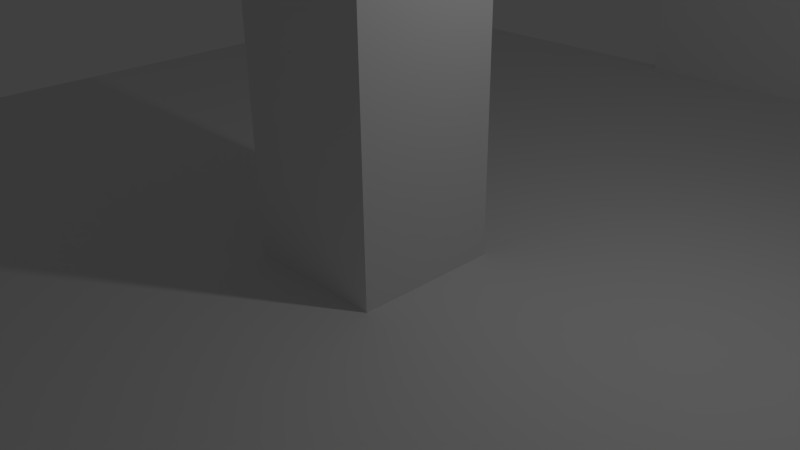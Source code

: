 # Source: doorkey.blend  (saved by Blender 2.74.0; exported with 4.5.12 LTS)
import bpy
from mathutils import Matrix  # noqa: F401  (used for matrix-valued properties, if any)

bpy.ops.wm.read_factory_settings(use_empty=True)
scene = bpy.context.scene
scene.name = 'Scene'

# ---- collections
col_collection_1 = bpy.data.collections.new('Collection 1'); scene.collection.children.link(col_collection_1)

# ---- materials (node trees are filled in below, after node groups)
mat_material = bpy.data.materials.new('Material')
mat_material.alpha_threshold = 0.0
mat_material.use_transparent_shadow = False
mat_material.roughness = 0.5
mat_material.line_color = (0.0, 0.0, 0.0, 1.0)

# ---- material node trees

# ---- world
world_world = bpy.data.worlds.new('World'); scene.world = world_world
world_world.color = (0.05088, 0.05088, 0.05088)
world_world.use_sun_shadow = False
world_world.sun_shadow_jitter_overblur = 0.0
world_world.cycles.sampling_method = 'MANUAL'
world_world.cycles.sample_map_resolution = 256

# ---- cameras
cam_camera = bpy.data.cameras.new('Camera')
cam_camera.clip_end = 100.0
cam_camera.lens = 35.0
cam_camera.sensor_width = 32.0
cam_camera.sensor_height = 18.0
cam_camera.ortho_scale = 7.314
cam_camera.dof.focus_distance = 0.0
cam_camera.dof.aperture_fstop = 128.0

# ---- lights
light_lamp = bpy.data.lights.new('Lamp', 'POINT')
light_lamp.transmission_factor = 0.0
light_lamp.cutoff_distance = 30.0
light_lamp.energy = 100.0
light_lamp.shadow_buffer_clip_start = 1.001
light_lamp.shadow_soft_size = 0.1
light_lamp.shadow_maximum_resolution = 0.006
light_lamp.use_absolute_resolution = True
light_lamp.cycles.use_multiple_importance_sampling = False

# ---- meshes
me_suzanne = bpy.data.meshes.new('Suzanne')
me_suzanne.from_pydata([(-0.6198, -0.3221, 0.1641), (0.002421, 0.2932, 0.1641), (-0.6093, -0.4216, 0.09375), (0.1018, 0.2816, 0.09375), (-0.5657, -0.5323, 0.05469), (0.212, 0.2367, 0.05469), (-0.4543, -0.3672, -0.02344), (0.04568, 0.1272, -0.02344), (-0.5257, -0.295, 0.03125), (-0.02573, 0.1994, 0.03125), (-0.5696, -0.2505, 0.1328), (-0.06967, 0.2439, 0.1328), (-0.5251, -0.1845, 0.1641), (-0.1362, 0.2, 0.1641), (-0.4366, -0.1739, 0.09375), (-0.1478, 0.1117, 0.09375), (-0.3374, -0.2076, 0.05469), (-0.1152, 0.01209, 0.05469), (-0.2873, -0.1472, 0.2422), (-0.1762, -0.03729, 0.2422), (-0.3922, -0.13, 0.2422), (-0.1922, 0.06776, 0.2422), (-0.5029, -0.1625, 0.2422), (-0.1584, 0.1781, 0.2422), (-0.5251, -0.1845, 0.3281), (-0.1362, 0.2, 0.3281), (-0.4366, -0.1739, 0.3906), (-0.1478, 0.1117, 0.3906), (-0.3374, -0.2076, 0.4375), (-0.1152, 0.01209, 0.4375), (-0.4543, -0.3672, 0.5156), (0.04568, 0.1272, 0.5156), (-0.5257, -0.295, 0.4531), (-0.02573, 0.1994, 0.4531), (-0.5696, -0.2505, 0.3594), (-0.06967, 0.2439, 0.3594), (-0.6198, -0.3221, 0.3281), (0.002421, 0.2932, 0.3281), (-0.6093, -0.4216, 0.3906), (0.1018, 0.2816, 0.3906), (-0.5657, -0.5323, 0.4375), (0.212, 0.2367, 0.4375), (-0.6103, -0.5983, 0.2422), (0.2786, 0.2806, 0.2422), (-0.6427, -0.4766, 0.2422), (0.1572, 0.3144, 0.2422), (-0.6365, -0.3496, 0.2422), (0.03014, 0.3096, 0.2422), (-0.653, -0.344, 0.2422), (0.0247, 0.3262, 0.2422), (-0.6363, -0.3164, 0.3359), (-0.00301, 0.3098, 0.3359), (-0.5861, -0.2339, 0.375), (-0.08615, 0.2605, 0.375), (-0.536, -0.1623, 0.3359), (-0.1582, 0.2112, 0.3359), (-0.5082, -0.1349, 0.2422), (-0.186, 0.1837, 0.2422), (-0.536, -0.1623, 0.1562), (-0.1582, 0.2112, 0.1562), (-0.6026, -0.2172, 0.2422), (-0.1026, 0.2772, 0.2422), (-0.5861, -0.2339, 0.1172), (-0.08615, 0.2605, 0.1172), (-0.6363, -0.3164, 0.1562), (-0.00301, 0.3098, 0.1562), (-0.2922, -0.03111, 0.4297), (-0.3471, 0.02444, 0.3516), (-0.2867, -0.03667, -0.6797), (-0.3197, -0.003335, -0.3203), (-0.3306, 0.007776, -0.1875), (-0.2757, -0.04778, -0.7734), (-0.1933, -0.1311, 0.4062), (-0.1713, -0.1533, 0.5703), (0.6142, -0.9477, 0.8984), (0.8284, -1.164, 0.5625), (0.8119, -1.148, 0.07031), (0.4768, -0.8089, -0.3828), (-0.3103, -0.3017, -0.1875), (-0.02142, -0.01606, -0.1875), (-0.3936, -0.3731, -0.4375), (0.05086, 0.0664, -0.4375), (-0.4213, -0.4005, -0.6953), (0.07864, 0.09386, -0.6953), (-0.405, -0.4393, -0.8906), (0.1172, 0.07707, -0.8906), (-0.3717, -0.4174, -0.9453), (0.09493, 0.04405, -0.9453), (-0.2881, -0.2908, -0.9688), (-0.03259, -0.0381, -0.9688), (-0.1768, -0.1478, -0.9844), (-0.455, -0.4887, -0.1406), (0.1672, 0.1265, -0.1406), (-0.5994, -0.6205, -0.03906), (0.3006, 0.2694, -0.03906), (-0.6723, -0.8245, 0.1484), (0.5054, 0.3401, 0.1484), (-0.7989, -0.7409, 0.4297), (0.4233, 0.4676, 0.4297), (-0.7153, -0.6143, 0.4844), (0.2957, 0.3854, 0.4844), (-0.6037, -0.4161, 0.6016), (0.09624, 0.2761, 0.6016), (-0.5145, -0.2619, 0.7578), (-0.05894, 0.1886, 0.7578), (-0.4143, -0.1299, 0.7188), (-0.1921, 0.08986, 0.7188), (-0.3421, -0.0695, 0.4922), (-0.2532, 0.01839, 0.4922), (-0.4308, -0.1242, 0.4141), (-0.1975, 0.1065, 0.4141), (-0.3976, -0.1023, 0.3047), (-0.2198, 0.07344, 0.3047), (-0.4366, -0.1739, 0.09375), (-0.1478, 0.1117, 0.09375), (-0.5314, -0.3226, 0.01562), (0.001924, 0.2048, 0.01562), (-0.5927, -0.4272, 0.0625), (0.1072, 0.265, 0.0625), (-0.6707, -0.5372, 0.1875), (0.2181, 0.3417, 0.1875), (-0.6818, -0.5482, 0.2969), (0.2293, 0.3527, 0.2969), (-0.665, -0.5096, 0.375), (0.1905, 0.3363, 0.375), (-0.5813, -0.3499, 0.4375), (0.02982, 0.2543, 0.4375), (-0.481, -0.1958, 0.4688), (-0.1254, 0.1558, 0.4688), (-0.2867, -0.03667, -0.7656), (-0.3645, -0.1136, -0.7188), (-0.2089, 0.04024, -0.7188), (-0.3536, -0.1357, -0.8359), (-0.1869, 0.02906, -0.8359), (-0.3037, -0.1084, -0.8828), (-0.2148, -0.0205, -0.8828), (-0.2537, -0.07, -0.8906), (-0.2977, -0.02556, -0.1953), (-0.2922, -0.03111, -0.1406), (-0.3644, -0.1025, -0.1484), (-0.22, 0.0403, -0.1484), (-0.3866, -0.1134, -0.2266), (-0.2088, 0.06233, -0.2266), (-0.3533, -0.09153, -0.2891), (-0.2311, 0.02931, -0.2891), (-0.5261, -0.3613, -0.04688), (0.04056, 0.199, -0.04688), (-0.6487, -0.5484, 0.05469), (0.2291, 0.3195, 0.05469), (-0.71, -0.642, 0.2031), (0.3233, 0.3798, 0.2031), (-0.7595, -0.6141, 0.375), (0.296, 0.4296, 0.375), (-0.7701, -0.5256, 0.4141), (0.2077, 0.4412, 0.4141), (-0.6417, -0.2998, 0.5469), (-0.01955, 0.3154, 0.5469), (-0.5803, -0.1842, 0.6406), (-0.1359, 0.2553, 0.6406), (-0.5135, -0.09616, 0.6172), (-0.2247, 0.1895, 0.6172), (-0.4358, -0.0303, 0.4297), (-0.2914, 0.1125, 0.4297), (-0.4305, -0.069, -0.1016), (-0.2527, 0.1068, -0.1016), (-0.4202, -0.2016, -0.4453), (-0.1202, 0.09498, -0.4453), (-0.4315, -0.2458, -0.7031), (-0.07597, 0.1058, -0.7031), (-0.4261, -0.2734, -0.8203), (-0.04838, 0.1001, -0.8203), (-0.382, -0.2737, -0.9141), (-0.04863, 0.05591, -0.9141), (-0.332, -0.2242, -0.9297), (-0.09863, 0.00647, -0.9297), (-0.2208, -0.1033, -0.9453), (-0.2812, -0.04222, 0.04688), (-0.3087, -0.01445, 0.2109), (-0.5255, -0.2618, 0.4766), (-0.05887, 0.1996, 0.4766), (-0.4143, -0.1409, 0.1406), (-0.181, 0.0898, 0.1406), (-0.3976, -0.1134, 0.2109), (-0.2087, 0.07338, 0.2109), (-0.37, -0.1191, -0.6875), (-0.2034, 0.04573, -0.6875), (-0.3532, -0.08049, -0.4453), (-0.2421, 0.02938, -0.4453), (-0.2977, -0.02556, -0.4453), (-0.2922, -0.03111, -0.3281), (-0.3863, -0.06925, -0.2734), (-0.253, 0.06258, -0.2734), (-0.4251, -0.08561, -0.2266), (-0.2362, 0.1012, -0.2266), (-0.3974, -0.08024, -0.1328), (-0.2419, 0.07357, -0.1328), (-0.3474, -0.0308, -0.125), (-0.2919, 0.02413, -0.125), (-0.3526, 0.03, -0.2031), (-0.375, -0.01407, -0.1484), (-0.3083, 0.05184, -0.1484), (-0.4083, -0.04703, -0.1562), (-0.275, 0.0848, -0.1562), (-0.4304, -0.04691, -0.2266), (-0.2748, 0.1069, -0.2266), (-0.3917, -0.0416, -0.25), (-0.2806, 0.06826, -0.25), (-0.3361, 0.01333, -0.2891), (-0.3437, -0.3457, -0.3125), (0.02296, 0.01683, -0.3125), (-0.3869, -0.1687, -0.2422), (-0.1536, 0.06202, -0.2422), (-0.398, -0.1797, -0.3125), (-0.1425, 0.07301, -0.3125), (-0.327, -0.3292, -0.25), (0.006297, 0.0003547, -0.25), (-0.2537, -0.07, -0.875), (-0.2871, -0.103, -0.8672), (-0.2204, -0.03704, -0.8672), (-0.3369, -0.1192, -0.8203), (-0.2036, 0.01258, -0.8203), (-0.3479, -0.1081, -0.7422), (-0.2145, 0.0237, -0.7422), (-0.2318, -0.09222, -0.7812), (-0.3039, -0.1526, -0.75), (-0.1706, -0.02075, -0.75), (-0.2874, -0.1692, -0.8125), (-0.1541, -0.03741, -0.8125), (-0.2486, -0.1418, -0.8516), (-0.182, -0.07593, -0.8516), (-0.2153, -0.1089, -0.8594), (-0.4419, -0.1242, 0.2188), (-0.1974, 0.1175, 0.2188), (-0.4475, -0.1407, 0.1562), (-0.1808, 0.1229, 0.1562), (-0.5421, -0.2562, 0.4297), (-0.0643, 0.2162, 0.4297), (-0.5086, -0.2011, 0.4219), (-0.1197, 0.1834, 0.4219), (-0.6142, -0.3055, 0.3984), (-0.01418, 0.2877, 0.3984), (-0.6592, -0.4599, 0.3516), (0.1407, 0.3311, 0.3516), (-0.6704, -0.482, 0.2891), (0.1629, 0.342, 0.2891), (-0.6593, -0.482, 0.1953), (0.1628, 0.3309, 0.1953), (-0.6146, -0.3829, 0.1016), (0.06316, 0.2873, 0.1016), (-0.5588, -0.2948, 0.0625), (-0.02554, 0.2326, 0.0625), (-0.4808, -0.1626, 0.1094), (-0.1586, 0.156, 0.1094), (-0.4474, -0.1297, 0.2969), (-0.1919, 0.123, 0.2969), (-0.4697, -0.1516, 0.375), (-0.1697, 0.145, 0.375), (-0.4698, -0.1848, 0.3594), (-0.1365, 0.1448, 0.3594), (-0.4421, -0.1573, 0.2969), (-0.1643, 0.1173, 0.2969), (-0.4754, -0.1903, 0.125), (-0.131, 0.1503, 0.125), (-0.5479, -0.3059, 0.08594), (-0.01456, 0.2214, 0.08594), (-0.5925, -0.383, 0.1172), (0.06303, 0.2652, 0.1172), (-0.6316, -0.4656, 0.2109), (0.1461, 0.3034, 0.2109), (-0.6372, -0.4711, 0.2812), (0.1517, 0.3089, 0.2812), (-0.626, -0.4491, 0.3359), (0.1295, 0.298, 0.3359), (-0.5921, -0.3167, 0.3906), (-0.003258, 0.2656, 0.3906), (-0.5087, -0.2122, 0.3984), (-0.1087, 0.1833, 0.3984), (-0.5366, -0.2618, 0.4062), (-0.05881, 0.2106, 0.4062), (-0.4421, -0.1684, 0.1719), (-0.1533, 0.1173, 0.1719), (-0.4366, -0.1629, 0.2266), (-0.1588, 0.1118, 0.2266), (-0.2766, -0.2025, 0.4609), (-0.121, -0.04865, 0.4609), (-0.3432, -0.2573, 0.6641), (-0.06542, 0.01733, 0.6641), (-0.4267, -0.3729, 0.6875), (0.05105, 0.09954, 0.6875), (-0.5048, -0.505, 0.5547), (0.1841, 0.1761, 0.5547), (-0.5997, -0.6868, 0.4531), (0.3669, 0.269, 0.4531), (-0.6611, -0.7914, 0.4062), (0.4722, 0.3292, 0.4062), (-0.584, -0.836, 0.1641), (0.516, 0.2516, 0.1641), (-0.4892, -0.6874, 0.0), (0.3663, 0.1585, 0.0), (-0.411, -0.5332, -0.09375), (0.2112, 0.08207, -0.09375), (0.0264, -0.3533, 0.8984), (0.2846, -0.6144, 0.9844), (0.7021, -1.037, -0.1953), (0.09781, -0.4255, -0.4609), (-0.09444, -0.2311, -0.9766), (-0.01205, -0.3144, -0.8047), (0.004431, -0.3311, -0.5703), (0.0319, -0.3589, -0.4844), (-0.4143, -1.119, 0.2344), (0.7967, 0.07877, 0.2344), (-0.3485, -1.196, 0.3203), (0.8737, 0.01204, 0.3203), (-0.01271, -1.414, 0.2656), (1.087, -0.3261, 0.2656), (0.3963, -1.383, 0.4375), (1.052, -0.7347, 0.4375), (-0.342, -1.025, -0.04688), (0.7024, 0.007485, -0.04688), (-0.0772, -1.093, -0.125), (0.7672, -0.258, -0.125), (0.07623, -1.315, -0.007812), (0.9873, -0.414, -0.007812), (0.4577, -1.267, 0.05469), (0.9354, -0.7949, 0.05469), (-0.2227, -0.4348, -0.3516), (0.1107, -0.1052, -0.3516), (-0.0794, -0.5019, -0.4141), (0.1761, -0.2492, -0.4141), (-0.2451, -0.4899, -0.7109), (0.166, -0.08341, -0.7109), (-0.2228, -0.4569, -0.5), (0.1328, -0.1053, -0.5), (-0.2838, -0.5063, -0.9141), (0.1828, -0.04483, -0.9141), (-0.1285, -0.3966, -0.7578), (0.07147, -0.1989, -0.7578), (-0.1119, -0.3912, -0.5391), (0.06585, -0.2154, -0.5391), (-0.1946, -0.3631, -0.9453), (0.0387, -0.1324, -0.9453), (-0.228, -0.4071, -0.2812), (0.08308, -0.09952, -0.2812), (-0.2499, -0.3739, -0.2266), (0.05006, -0.07723, -0.2266), (-0.2663, -0.3461, -0.1719), (0.02253, -0.0605, -0.1719), (-0.0357, -0.5905, -0.3906), (0.2643, -0.2939, -0.3906), (0.2053, -0.9565, -0.3125), (0.6275, -0.539, -0.3125), (0.3642, -1.184, -0.1484), (0.8531, -0.7005, -0.1484), (0.1766, -1.15, 0.8672), (0.821, -0.5125, 0.8672), (-0.04312, -0.9275, 0.9297), (0.6013, -0.2903, 0.9297), (-0.2574, -0.7108, 0.8516), (0.3871, -0.07361, 0.8516), (-0.4002, -0.5774, 0.5234), (0.2553, 0.07077, 0.5234), (-0.5232, -0.8308, 0.4062), (0.5101, 0.1909, 0.4062), (-0.4181, -0.8038, 0.4531), (0.4819, 0.08607, 0.4531), (-0.2643, -0.9704, 0.7031), (0.6467, -0.06954, 0.7031), (-0.4249, -1.03, 0.5625), (0.7084, 0.09032, 0.5625), (-0.2546, -1.202, 0.6172), (0.8787, -0.0819, 0.6172), (-0.08856, -1.148, 0.75), (0.8225, -0.2473, 0.75), (0.08722, -1.326, 0.6797), (0.9983, -0.4251, 0.6797), (-0.08431, -1.375, 0.5391), (1.049, -0.2541, 0.5391), (0.2028, -1.409, 0.3281), (1.08, -0.5416, 0.3281), (0.2697, -1.288, 0.02344), (0.9586, -0.6072, 0.02344), (-0.2108, -1.28, 0.3281), (0.9558, -0.1265, 0.3281), (-0.1636, -0.739, -0.1719), (0.4142, -0.1677, -0.1719), (0.07242, -1.011, -0.1953), (0.6835, -0.4067, -0.1953), (-0.2389, -1.352, 0.4062), (1.028, -0.09931, 0.4062), (-0.2324, -1.192, -0.1406), (0.8675, -0.1039, -0.1406), (-0.2785, -1.523, -0.1016), (1.199, -0.0616, -0.1016), (-0.3793, -1.765, 0.05469), (1.443, 0.03646, 0.05469), (-0.4348, -1.809, 0.3203), (1.487, 0.09146, 0.3203), (-0.3515, -1.727, 0.5078), (1.404, 0.009059, 0.5078), (-0.2784, -1.501, 0.4766), (1.177, -0.06148, 0.4766), (-0.2893, -1.479, 0.4141), (1.155, -0.05031, 0.4141), (-0.3401, -1.672, 0.4375), (1.349, -0.001678, 0.4375), (-0.3847, -1.738, 0.2891), (1.415, 0.04214, 0.2891), (-0.3458, -1.699, 0.07812), (1.376, 0.003691, 0.07812), (-0.2894, -1.501, -0.03906), (1.177, -0.05043, -0.03906), (-0.2658, -1.236, -0.07031), (0.9119, -0.07104, -0.07031), (-0.2721, -1.363, 0.3594), (1.039, -0.06623, 0.3594), (-0.2393, -1.429, 0.3047), (1.105, -0.09975, 0.3047), (-0.2498, -1.33, -0.02344), (1.006, -0.08814, -0.02344), (-0.251, -1.551, 0.0), (1.227, -0.08938, 0.0), (-0.3016, -1.71, 0.09375), (1.387, -0.04057, 0.09375), (-0.335, -1.743, 0.25), (1.42, -0.007607, 0.25), (-0.296, -1.694, 0.3594), (1.371, -0.046, 0.3594), (-0.2454, -1.534, 0.3438), (1.21, -0.09481, 0.3438), (-0.222, -1.302, 0.2891), (0.9779, -0.1156, 0.2891), (-0.1725, -1.341, 0.1719), (1.016, -0.1655, 0.1719), (-0.117, -1.286, 0.09375), (0.9608, -0.2205, 0.09375), (-0.1614, -1.33, 0.08594), (1.005, -0.1765, 0.08594), (-0.1781, -1.347, 0.01562), (1.022, -0.16, 0.01562), (-0.1558, -1.325, -0.01562), (0.9997, -0.182, -0.01562), (-0.2376, -1.12, 0.0), (0.7957, -0.098, 0.0), (-0.1606, -1.186, -0.02344), (0.8616, -0.1757, -0.02344), (-0.1496, -1.198, 0.03906), (0.8726, -0.1868, 0.03906), (-0.1887, -1.269, 0.2031), (0.9446, -0.1486, 0.2031), (-0.2169, -1.374, 0.2422), (1.05, -0.1215, 0.2422), (-0.1784, -1.413, 0.2344), (1.088, -0.1604, 0.2344), (-0.1229, -1.358, -0.01562), (1.033, -0.2153, -0.01562), (-0.1507, -1.385, 0.01562), (1.06, -0.1879, 0.01562), (-0.134, -1.369, 0.07812), (1.044, -0.2044, 0.07812), (-0.08955, -1.325, 0.09375), (0.9993, -0.2483, 0.09375), (-0.1451, -1.38, 0.1719), (1.055, -0.1934, 0.1719), (-0.2181, -1.584, 0.3281), (1.26, -0.1227, 0.3281), (-0.2742, -1.738, 0.3438), (1.415, -0.06834, 0.3438), (-0.3187, -1.793, 0.2422), (1.47, -0.02446, 0.2422), (-0.2908, -1.755, 0.08594), (1.431, -0.05186, 0.08594), (-0.2181, -1.595, 0.0), (1.271, -0.1228, 0.0), (-0.2113, -1.368, -0.01562), (1.044, -0.127, -0.01562), (-0.2064, -1.473, 0.2891), (1.149, -0.1331, 0.2891), (-0.1729, -1.418, 0.1094), (1.094, -0.166, 0.1094), (-0.2008, -1.457, 0.0625), (1.132, -0.1386, 0.0625), (-0.2233, -1.523, 0.125), (1.199, -0.1168, 0.125), (-0.2065, -1.485, 0.1719), (1.16, -0.1332, 0.1719), (-0.2289, -1.54, 0.2344), (1.216, -0.1114, 0.2344), (-0.2512, -1.573, 0.1875), (1.249, -0.08951, 0.1875), (-0.2845, -1.617, 0.2109), (1.293, -0.05661, 0.2109), (-0.2679, -1.6, 0.2734), (1.276, -0.07309, 0.2734), (-0.1575, -1.623, 0.4375), (1.298, -0.1837, 0.4375), (-0.2747, -1.827, 0.4688), (1.503, -0.06884, 0.4688), (-0.391, -1.876, 0.2969), (1.553, 0.04689, 0.2969), (-0.3301, -1.859, 0.05469), (1.536, -0.01378, 0.05469), (-0.1631, -1.639, -0.08594), (1.315, -0.1783, -0.08594), (-0.1007, -1.347, -0.125), (1.021, -0.2374, -0.125), (-0.1123, -1.435, 0.3828), (1.11, -0.2268, 0.3828)], [], [(46, 0, 2, 44), (3, 1, 47, 45), (44, 2, 4, 42), (5, 3, 45, 43), (2, 8, 6, 4), (7, 9, 3, 5), (0, 10, 8, 2), (9, 11, 1, 3), (10, 12, 14, 8), (15, 13, 11, 9), (8, 14, 16, 6), (17, 15, 9, 7), (14, 20, 18, 16), (19, 21, 15, 17), (12, 22, 20, 14), (21, 23, 13, 15), (22, 24, 26, 20), (27, 25, 23, 21), (20, 26, 28, 18), (29, 27, 21, 19), (26, 32, 30, 28), (31, 33, 27, 29), (24, 34, 32, 26), (33, 35, 25, 27), (34, 36, 38, 32), (39, 37, 35, 33), (32, 38, 40, 30), (41, 39, 33, 31), (38, 44, 42, 40), (43, 45, 39, 41), (36, 46, 44, 38), (45, 47, 37, 39), (46, 36, 50, 48), (51, 37, 47, 49), (36, 34, 52, 50), (53, 35, 37, 51), (34, 24, 54, 52), (55, 25, 35, 53), (24, 22, 56, 54), (57, 23, 25, 55), (22, 12, 58, 56), (59, 13, 23, 57), (12, 10, 62, 58), (63, 11, 13, 59), (10, 0, 64, 62), (65, 1, 11, 63), (0, 46, 48, 64), (49, 47, 1, 65), (60, 64, 48), (49, 65, 61), (62, 64, 60), (61, 65, 63), (60, 58, 62), (63, 59, 61), (60, 56, 58), (59, 57, 61), (60, 54, 56), (57, 55, 61), (60, 52, 54), (55, 53, 61), (60, 50, 52), (53, 51, 61), (60, 48, 50), (51, 49, 61), (88, 173, 175, 90), (175, 174, 89, 90), (86, 171, 173, 88), (174, 172, 87, 89), (84, 169, 171, 86), (172, 170, 85, 87), (82, 167, 169, 84), (170, 168, 83, 85), (80, 165, 167, 82), (168, 166, 81, 83), (78, 91, 145, 163), (146, 92, 79, 164), (91, 93, 147, 145), (148, 94, 92, 146), (93, 95, 149, 147), (150, 96, 94, 148), (95, 97, 151, 149), (152, 98, 96, 150), (97, 99, 153, 151), (154, 100, 98, 152), (99, 101, 155, 153), (156, 102, 100, 154), (101, 103, 157, 155), (158, 104, 102, 156), (103, 105, 159, 157), (160, 106, 104, 158), (105, 107, 161, 159), (162, 108, 106, 160), (107, 66, 67, 161), (67, 66, 108, 162), (109, 127, 159, 161), (160, 128, 110, 162), (127, 178, 157, 159), (158, 179, 128, 160), (125, 155, 157, 178), (158, 156, 126, 179), (123, 153, 155, 125), (156, 154, 124, 126), (121, 151, 153, 123), (154, 152, 122, 124), (119, 149, 151, 121), (152, 150, 120, 122), (117, 147, 149, 119), (150, 148, 118, 120), (115, 145, 147, 117), (148, 146, 116, 118), (113, 163, 145, 115), (146, 164, 114, 116), (113, 180, 176, 163), (176, 181, 114, 164), (109, 161, 67, 111), (67, 162, 110, 112), (111, 67, 177, 182), (177, 67, 112, 183), (176, 180, 182, 177), (183, 181, 176, 177), (134, 136, 175, 173), (175, 136, 135, 174), (132, 134, 173, 171), (174, 135, 133, 172), (130, 132, 171, 169), (172, 133, 131, 170), (165, 186, 184, 167), (185, 187, 166, 168), (130, 169, 167, 184), (168, 170, 131, 185), (143, 189, 188, 186), (188, 189, 144, 187), (184, 186, 188, 68), (188, 187, 185, 68), (129, 130, 184, 68), (185, 131, 129, 68), (141, 192, 190, 143), (191, 193, 142, 144), (139, 194, 192, 141), (193, 195, 140, 142), (138, 196, 194, 139), (195, 197, 138, 140), (137, 70, 196, 138), (197, 70, 137, 138), (189, 143, 190, 69), (191, 144, 189, 69), (69, 190, 205, 207), (206, 191, 69, 207), (70, 198, 199, 196), (200, 198, 70, 197), (196, 199, 201, 194), (202, 200, 197, 195), (194, 201, 203, 192), (204, 202, 195, 193), (192, 203, 205, 190), (206, 204, 193, 191), (198, 203, 201, 199), (202, 204, 198, 200), (198, 207, 205, 203), (206, 207, 198, 204), (138, 139, 163, 176), (164, 140, 138, 176), (139, 141, 210, 163), (211, 142, 140, 164), (141, 143, 212, 210), (213, 144, 142, 211), (143, 186, 165, 212), (166, 187, 144, 213), (80, 208, 212, 165), (213, 209, 81, 166), (208, 214, 210, 212), (211, 215, 209, 213), (78, 163, 210, 214), (211, 164, 79, 215), (130, 129, 71, 221), (71, 129, 131, 222), (132, 130, 221, 219), (222, 131, 133, 220), (134, 132, 219, 217), (220, 133, 135, 218), (136, 134, 217, 216), (218, 135, 136, 216), (216, 217, 228, 230), (229, 218, 216, 230), (217, 219, 226, 228), (227, 220, 218, 229), (219, 221, 224, 226), (225, 222, 220, 227), (221, 71, 223, 224), (223, 71, 222, 225), (223, 230, 228, 224), (229, 230, 223, 225), (224, 228, 226), (227, 229, 225), (182, 180, 233, 231), (234, 181, 183, 232), (111, 182, 231, 253), (232, 183, 112, 254), (109, 111, 253, 255), (254, 112, 110, 256), (180, 113, 251, 233), (252, 114, 181, 234), (113, 115, 249, 251), (250, 116, 114, 252), (115, 117, 247, 249), (248, 118, 116, 250), (117, 119, 245, 247), (246, 120, 118, 248), (119, 121, 243, 245), (244, 122, 120, 246), (121, 123, 241, 243), (242, 124, 122, 244), (123, 125, 239, 241), (240, 126, 124, 242), (125, 178, 235, 239), (236, 179, 126, 240), (178, 127, 237, 235), (238, 128, 179, 236), (127, 109, 255, 237), (256, 110, 128, 238), (237, 255, 257, 275), (258, 256, 238, 276), (235, 237, 275, 277), (276, 238, 236, 278), (239, 235, 277, 273), (278, 236, 240, 274), (241, 239, 273, 271), (274, 240, 242, 272), (243, 241, 271, 269), (272, 242, 244, 270), (245, 243, 269, 267), (270, 244, 246, 268), (247, 245, 267, 265), (268, 246, 248, 266), (249, 247, 265, 263), (266, 248, 250, 264), (251, 249, 263, 261), (264, 250, 252, 262), (233, 251, 261, 279), (262, 252, 234, 280), (255, 253, 259, 257), (260, 254, 256, 258), (253, 231, 281, 259), (282, 232, 254, 260), (231, 233, 279, 281), (280, 234, 232, 282), (66, 107, 283, 72), (284, 108, 66, 72), (107, 105, 285, 283), (286, 106, 108, 284), (105, 103, 287, 285), (288, 104, 106, 286), (103, 101, 289, 287), (290, 102, 104, 288), (101, 99, 291, 289), (292, 100, 102, 290), (99, 97, 293, 291), (294, 98, 100, 292), (97, 95, 295, 293), (296, 96, 98, 294), (95, 93, 297, 295), (298, 94, 96, 296), (93, 91, 299, 297), (300, 92, 94, 298), (307, 308, 327, 337), (328, 308, 307, 338), (306, 307, 337, 335), (338, 307, 306, 336), (305, 306, 335, 339), (336, 306, 305, 340), (88, 90, 305, 339), (305, 90, 89, 340), (86, 88, 339, 333), (340, 89, 87, 334), (84, 86, 333, 329), (334, 87, 85, 330), (82, 84, 329, 331), (330, 85, 83, 332), (329, 335, 337, 331), (338, 336, 330, 332), (329, 333, 339, 335), (340, 334, 330, 336), (325, 331, 337, 327), (338, 332, 326, 328), (80, 82, 331, 325), (332, 83, 81, 326), (208, 341, 343, 214), (344, 342, 209, 215), (80, 325, 341, 208), (342, 326, 81, 209), (78, 214, 343, 345), (344, 215, 79, 346), (78, 345, 299, 91), (300, 346, 79, 92), (76, 323, 351, 303), (352, 324, 76, 303), (303, 351, 349, 77), (350, 352, 303, 77), (77, 349, 347, 304), (348, 350, 77, 304), (304, 347, 327, 308), (328, 348, 304, 308), (325, 327, 347, 341), (348, 328, 326, 342), (295, 297, 317, 309), (318, 298, 296, 310), (75, 315, 323, 76), (324, 316, 75, 76), (301, 357, 355, 302), (356, 358, 301, 302), (302, 355, 353, 74), (354, 356, 302, 74), (74, 353, 315, 75), (316, 354, 74, 75), (291, 293, 361, 363), (362, 294, 292, 364), (363, 361, 367, 365), (368, 362, 364, 366), (365, 367, 369, 371), (370, 368, 366, 372), (371, 369, 375, 373), (376, 370, 372, 374), (313, 377, 373, 375), (374, 378, 314, 376), (315, 353, 373, 377), (374, 354, 316, 378), (353, 355, 371, 373), (372, 356, 354, 374), (355, 357, 365, 371), (366, 358, 356, 372), (357, 359, 363, 365), (364, 360, 358, 366), (289, 291, 363, 359), (364, 292, 290, 360), (73, 359, 357, 301), (358, 360, 73, 301), (283, 285, 287, 289), (288, 286, 284, 290), (283, 289, 359, 73), (360, 290, 284, 73), (72, 283, 73), (73, 284, 72), (293, 295, 309, 361), (310, 296, 294, 362), (309, 311, 367, 361), (368, 312, 310, 362), (311, 381, 369, 367), (370, 382, 312, 368), (313, 375, 369, 381), (370, 376, 314, 382), (347, 349, 385, 383), (386, 350, 348, 384), (317, 383, 385, 319), (386, 384, 318, 320), (297, 299, 383, 317), (384, 300, 298, 318), (299, 343, 341, 383), (342, 344, 300, 384), (341, 347, 383), (384, 348, 342), (299, 345, 343), (344, 346, 300), (313, 321, 379, 377), (380, 322, 314, 378), (315, 377, 379, 323), (380, 378, 316, 324), (319, 385, 379, 321), (380, 386, 320, 322), (349, 351, 379, 385), (380, 352, 350, 386), (323, 379, 351), (352, 380, 324), (399, 387, 413, 401), (414, 388, 400, 402), (399, 401, 403, 397), (404, 402, 400, 398), (397, 403, 405, 395), (406, 404, 398, 396), (395, 405, 407, 393), (408, 406, 396, 394), (393, 407, 409, 391), (410, 408, 394, 392), (391, 409, 411, 389), (412, 410, 392, 390), (409, 419, 417, 411), (418, 420, 410, 412), (407, 421, 419, 409), (420, 422, 408, 410), (405, 423, 421, 407), (422, 424, 406, 408), (403, 425, 423, 405), (424, 426, 404, 406), (401, 427, 425, 403), (426, 428, 402, 404), (401, 413, 415, 427), (416, 414, 402, 428), (317, 319, 443, 441), (444, 320, 318, 442), (319, 389, 411, 443), (412, 390, 320, 444), (309, 317, 441, 311), (442, 318, 310, 312), (381, 429, 413, 387), (414, 430, 382, 388), (411, 417, 439, 443), (440, 418, 412, 444), (437, 445, 443, 439), (444, 446, 438, 440), (433, 445, 437, 435), (438, 446, 434, 436), (431, 447, 445, 433), (446, 448, 432, 434), (429, 447, 431, 449), (432, 448, 430, 450), (413, 429, 449, 415), (450, 430, 414, 416), (311, 447, 429, 381), (430, 448, 312, 382), (311, 441, 445, 447), (446, 442, 312, 448), (441, 443, 445), (446, 444, 442), (415, 449, 451, 475), (452, 450, 416, 476), (449, 431, 461, 451), (462, 432, 450, 452), (431, 433, 459, 461), (460, 434, 432, 462), (433, 435, 457, 459), (458, 436, 434, 460), (435, 437, 455, 457), (456, 438, 436, 458), (437, 439, 453, 455), (454, 440, 438, 456), (439, 417, 473, 453), (474, 418, 440, 454), (427, 415, 475, 463), (476, 416, 428, 464), (425, 427, 463, 465), (464, 428, 426, 466), (423, 425, 465, 467), (466, 426, 424, 468), (421, 423, 467, 469), (468, 424, 422, 470), (419, 421, 469, 471), (470, 422, 420, 472), (417, 419, 471, 473), (472, 420, 418, 474), (457, 455, 479, 477), (480, 456, 458, 478), (477, 479, 481, 483), (482, 480, 478, 484), (483, 481, 487, 485), (488, 482, 484, 486), (485, 487, 489, 491), (490, 488, 486, 492), (463, 475, 485, 491), (486, 476, 464, 492), (451, 483, 485, 475), (486, 484, 452, 476), (451, 461, 477, 483), (478, 462, 452, 484), (457, 477, 461, 459), (462, 478, 458, 460), (453, 473, 479, 455), (480, 474, 454, 456), (471, 481, 479, 473), (480, 482, 472, 474), (469, 487, 481, 471), (482, 488, 470, 472), (467, 489, 487, 469), (488, 490, 468, 470), (465, 491, 489, 467), (490, 492, 466, 468), (463, 491, 465), (466, 492, 464), (391, 389, 503, 501), (504, 390, 392, 502), (393, 391, 501, 499), (502, 392, 394, 500), (395, 393, 499, 497), (500, 394, 396, 498), (397, 395, 497, 495), (498, 396, 398, 496), (399, 397, 495, 493), (496, 398, 400, 494), (387, 399, 493, 505), (494, 400, 388, 506), (493, 501, 503, 505), (504, 502, 494, 506), (493, 495, 499, 501), (500, 496, 494, 502), (495, 497, 499), (500, 498, 496), (313, 381, 387, 505), (388, 382, 314, 506), (313, 505, 503, 321), (504, 506, 314, 322), (319, 321, 503, 389), (504, 322, 320, 390)])
me_suzanne.use_remesh_preserve_volume = False
me_suzanne.use_remesh_preserve_attributes = False
me_suzanne.use_mirror_vertex_groups = False
me_suzanne.update()
me_cube_001 = bpy.data.meshes.new('Cube.001')
me_cube_001.from_pydata([(-2.0, 9.75, 0.0), (-2.0, 9.75, 6.0), (-2.0, 10.25, 0.0), (-2.0, 10.25, 6.0), (2.0, 9.75, 0.0), (2.0, 9.75, 6.0), (2.0, 10.25, 0.0), (2.0, 10.25, 6.0)], [], [(1, 3, 2, 0), (3, 7, 6, 2), (7, 5, 4, 6), (5, 1, 0, 4), (0, 2, 6, 4), (5, 7, 3, 1)])
me_cube_001.use_remesh_preserve_volume = False
me_cube_001.use_remesh_preserve_attributes = False
me_cube_001.use_mirror_vertex_groups = False
me_cube_001.update()
me_plane = bpy.data.meshes.new('Plane')
me_plane.from_pydata([(-10.0, -10.0, 0.0), (10.0, -10.0, 0.0), (-10.0, 10.0, 0.0), (10.0, 10.0, 0.0)], [], [(0, 1, 3, 2)])
me_plane.use_remesh_preserve_volume = False
me_plane.use_remesh_preserve_attributes = False
me_plane.use_mirror_vertex_groups = False
me_plane.update()
me_cube = bpy.data.meshes.new('Cube')
me_cube.from_pydata([(1.0, 1.0, -2.0), (1.0, -1.0, -2.0), (-1.0, -1.0, -2.0), (-1.0, 1.0, -2.0), (1.0, 1.0, 2.0), (1.0, -1.0, 2.0), (-1.0, -1.0, 2.0), (-1.0, 1.0, 2.0)], [], [(0, 1, 2, 3), (4, 7, 6, 5), (0, 4, 5, 1), (1, 5, 6, 2), (2, 6, 7, 3), (4, 0, 3, 7)])
me_cube.materials.append(mat_material)
me_cube.use_remesh_preserve_volume = False
me_cube.use_remesh_preserve_attributes = False
me_cube.use_mirror_vertex_groups = False
me_cube.update()

# ---- objects
ob_suzanne = bpy.data.objects.new('Suzanne', me_suzanne)
ob_door = bpy.data.objects.new('Door', me_cube_001)
ob_floor = bpy.data.objects.new('Floor', me_plane)
ob_player = bpy.data.objects.new('Player', me_cube)
ob_lamp = bpy.data.objects.new('Lamp', light_lamp)
ob_camera = bpy.data.objects.new('Camera', cam_camera)

# ---- transforms, parenting, visibility, modifiers, constraints
ob_suzanne.location = (4.259, -5.599, 1.018)
ob_suzanne.lineart.crease_threshold = 0.0
ob_door.location = (0.0, 0.0, 0.0)
ob_door.lineart.crease_threshold = 0.0
ob_floor.location = (0.0, 0.0, 0.0)
ob_floor.lineart.crease_threshold = 0.0
ob_player.location = (0.0, 0.0, 2.0)
ob_player.lock_rotations_4d = False
ob_player.empty_display_type = 'ARROWS'
ob_player.lineart.crease_threshold = 0.0
ob_lamp.location = (4.076, 1.005, 5.904)
ob_lamp.rotation_euler = (0.6503, 0.05522, 1.866)
ob_lamp.lock_rotations_4d = False
ob_lamp.empty_display_type = 'ARROWS'
ob_lamp.color = (0.0, 0.0, 0.0, 0.0)
ob_lamp.lineart.crease_threshold = 0.0
ob_camera.location = (7.481, -6.508, 5.344)
ob_camera.rotation_euler = (1.109, 0.01082, 0.8149)
ob_camera.lock_rotations_4d = False
ob_camera.empty_display_type = 'ARROWS'
ob_camera.color = (0.0, 0.0, 0.0, 0.0)
ob_camera.display_type = 'WIRE'
ob_camera.lineart.crease_threshold = 0.0

# ---- collection membership
col_collection_1.objects.link(ob_suzanne)
col_collection_1.objects.link(ob_door)
col_collection_1.objects.link(ob_floor)
col_collection_1.objects.link(ob_player)
col_collection_1.objects.link(ob_lamp)
col_collection_1.objects.link(ob_camera)

# ---- scene / render settings (as saved in the file)
scene.camera = ob_camera
scene.frame_start = 1; scene.frame_end = 10; scene.frame_set(0)
scene.render.engine = 'BLENDER_EEVEE_NEXT'
scene.render.resolution_percentage = 50
scene.render.dither_intensity = 0.0
scene.cycles.use_denoising = False
scene.cycles.samples = 10
scene.cycles.sampling_pattern = 'TABULATED_SOBOL'
scene.cycles.light_sampling_threshold = 0.0
scene.cycles.use_adaptive_sampling = False
scene.cycles.use_light_tree = False
scene.cycles.blur_glossy = 0.0
scene.cycles.pixel_filter_type = 'GAUSSIAN'
scene.cycles.sample_clamp_indirect = 0.0
scene.view_settings.view_transform = 'Standard'
bpy.context.view_layer.update()
